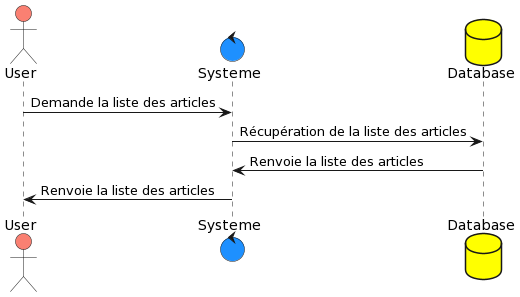

The diagram above was rendered by PlantUML. Its source (embedded in the PNG):
@startuml
actor User #salmon
control Systeme #dodgerblue
database Database #yellow


User -> Systeme :  Demande la liste des articles
Systeme -> Database : Récupération de la liste des articles
Database -> Systeme : Renvoie la liste des articles
Systeme -> User :  Renvoie la liste des articles
@enduml